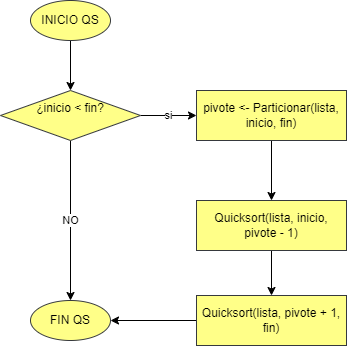

The diagram above was exported from draw.io. Its source (the exported page's mxGraphModel, read from the mxfile embedded in the PNG):
<mxGraphModel dx="1008" dy="569" grid="1" gridSize="10" guides="1" tooltips="1" connect="1" arrows="1" fold="1" page="1" pageScale="1" pageWidth="827" pageHeight="1169" math="0" shadow="0">
  <root>
    <mxCell id="WIyWlLk6GJQsqaUBKTNV-0" />
    <mxCell id="WIyWlLk6GJQsqaUBKTNV-1" parent="WIyWlLk6GJQsqaUBKTNV-0" />
    <mxCell id="SQ_uMrV0qa7ucJ2vOfLP-13" value="" style="edgeStyle=orthogonalEdgeStyle;rounded=0;orthogonalLoop=1;jettySize=auto;html=1;" edge="1" parent="WIyWlLk6GJQsqaUBKTNV-1" source="SQ_uMrV0qa7ucJ2vOfLP-0" target="SQ_uMrV0qa7ucJ2vOfLP-5">
      <mxGeometry relative="1" as="geometry" />
    </mxCell>
    <mxCell id="SQ_uMrV0qa7ucJ2vOfLP-0" value="INICIO QS" style="ellipse;whiteSpace=wrap;html=1;fillColor=#ffff88;strokeColor=#36393d;" vertex="1" parent="WIyWlLk6GJQsqaUBKTNV-1">
      <mxGeometry x="374" y="10" width="80" height="40" as="geometry" />
    </mxCell>
    <mxCell id="SQ_uMrV0qa7ucJ2vOfLP-1" value="FIN QS" style="ellipse;whiteSpace=wrap;html=1;fillColor=#ffff88;strokeColor=#36393d;" vertex="1" parent="WIyWlLk6GJQsqaUBKTNV-1">
      <mxGeometry x="374" y="310" width="80" height="40" as="geometry" />
    </mxCell>
    <mxCell id="SQ_uMrV0qa7ucJ2vOfLP-12" value="" style="edgeStyle=orthogonalEdgeStyle;rounded=0;orthogonalLoop=1;jettySize=auto;html=1;" edge="1" parent="WIyWlLk6GJQsqaUBKTNV-1" source="SQ_uMrV0qa7ucJ2vOfLP-2" target="SQ_uMrV0qa7ucJ2vOfLP-1">
      <mxGeometry relative="1" as="geometry" />
    </mxCell>
    <mxCell id="SQ_uMrV0qa7ucJ2vOfLP-2" value="&lt;div&gt;Quicksort(lista, pivote + 1, fin)&lt;/div&gt;" style="rounded=0;whiteSpace=wrap;html=1;fillColor=#ffff88;strokeColor=#36393d;" vertex="1" parent="WIyWlLk6GJQsqaUBKTNV-1">
      <mxGeometry x="540" y="305" width="150" height="50" as="geometry" />
    </mxCell>
    <mxCell id="SQ_uMrV0qa7ucJ2vOfLP-11" value="" style="edgeStyle=orthogonalEdgeStyle;rounded=0;orthogonalLoop=1;jettySize=auto;html=1;" edge="1" parent="WIyWlLk6GJQsqaUBKTNV-1" source="SQ_uMrV0qa7ucJ2vOfLP-3" target="SQ_uMrV0qa7ucJ2vOfLP-2">
      <mxGeometry relative="1" as="geometry" />
    </mxCell>
    <mxCell id="SQ_uMrV0qa7ucJ2vOfLP-3" value="&lt;div&gt;Quicksort(lista, inicio, pivote - 1)&lt;/div&gt;" style="rounded=0;whiteSpace=wrap;html=1;fillColor=#ffff88;strokeColor=#36393d;" vertex="1" parent="WIyWlLk6GJQsqaUBKTNV-1">
      <mxGeometry x="540" y="210" width="150" height="50" as="geometry" />
    </mxCell>
    <mxCell id="SQ_uMrV0qa7ucJ2vOfLP-10" value="" style="edgeStyle=orthogonalEdgeStyle;rounded=0;orthogonalLoop=1;jettySize=auto;html=1;" edge="1" parent="WIyWlLk6GJQsqaUBKTNV-1" source="SQ_uMrV0qa7ucJ2vOfLP-4" target="SQ_uMrV0qa7ucJ2vOfLP-3">
      <mxGeometry relative="1" as="geometry" />
    </mxCell>
    <mxCell id="SQ_uMrV0qa7ucJ2vOfLP-4" value="&lt;div&gt;pivote &amp;lt;- Particionar(lista, inicio, fin)&lt;/div&gt;" style="rounded=0;whiteSpace=wrap;html=1;fillColor=#ffff88;strokeColor=#36393d;" vertex="1" parent="WIyWlLk6GJQsqaUBKTNV-1">
      <mxGeometry x="540" y="100" width="150" height="50" as="geometry" />
    </mxCell>
    <mxCell id="SQ_uMrV0qa7ucJ2vOfLP-6" value="NO" style="edgeStyle=orthogonalEdgeStyle;rounded=0;orthogonalLoop=1;jettySize=auto;html=1;exitX=0.5;exitY=1;exitDx=0;exitDy=0;entryX=0.5;entryY=0;entryDx=0;entryDy=0;" edge="1" parent="WIyWlLk6GJQsqaUBKTNV-1" source="SQ_uMrV0qa7ucJ2vOfLP-5" target="SQ_uMrV0qa7ucJ2vOfLP-1">
      <mxGeometry relative="1" as="geometry" />
    </mxCell>
    <mxCell id="SQ_uMrV0qa7ucJ2vOfLP-7" value="si" style="edgeStyle=orthogonalEdgeStyle;rounded=0;orthogonalLoop=1;jettySize=auto;html=1;exitX=1;exitY=0.5;exitDx=0;exitDy=0;entryX=0;entryY=0.5;entryDx=0;entryDy=0;" edge="1" parent="WIyWlLk6GJQsqaUBKTNV-1" source="SQ_uMrV0qa7ucJ2vOfLP-5" target="SQ_uMrV0qa7ucJ2vOfLP-4">
      <mxGeometry relative="1" as="geometry" />
    </mxCell>
    <mxCell id="SQ_uMrV0qa7ucJ2vOfLP-5" value="&#10;&lt;div&gt;¿inicio &amp;lt; fin?&lt;/div&gt;&#10;&#10;" style="rhombus;whiteSpace=wrap;html=1;fillColor=#ffff88;strokeColor=#36393d;" vertex="1" parent="WIyWlLk6GJQsqaUBKTNV-1">
      <mxGeometry x="344" y="100" width="140" height="50" as="geometry" />
    </mxCell>
  </root>
</mxGraphModel>